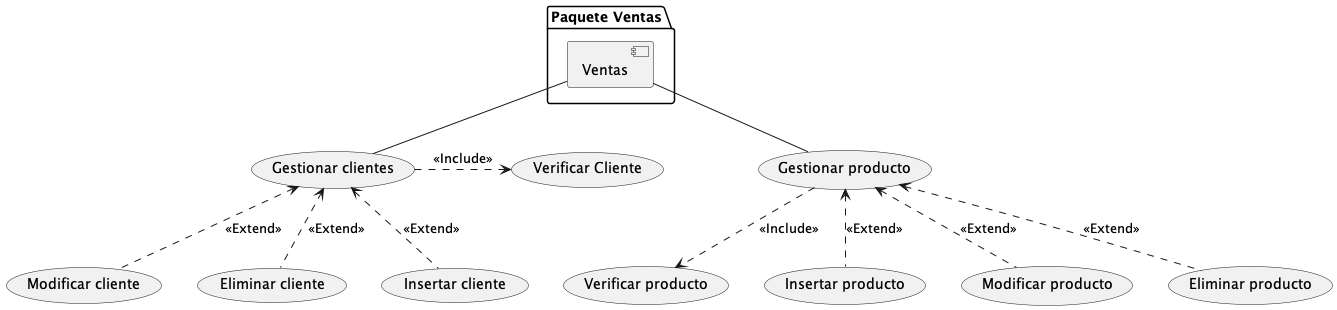

The diagram above was rendered by PlantUML. Its source (embedded in the PNG):
@startuml Paquete Casos de uso Ventas

(Gestionar clientes) .> (Verificar Cliente): <<Include>>
(Gestionar clientes) <.-(Modificar cliente): <<Extend>>
(Gestionar clientes) <.- (Eliminar cliente): <<Extend>>
(Gestionar clientes)<.-(Insertar cliente): <<Extend>>
(Gestionar producto)-.> (Verificar producto): <<Include>>
(Gestionar producto)<.- (Insertar producto): <<Extend>>
(Gestionar producto)<.- (Modificar producto): <<Extend>>
(Gestionar producto)<.- (Eliminar producto): <<Extend>>

folder "Paquete Ventas" {

[Ventas]

  }

  [Ventas] -- (Gestionar clientes)
  [Ventas] -- (Gestionar producto)




@endluml